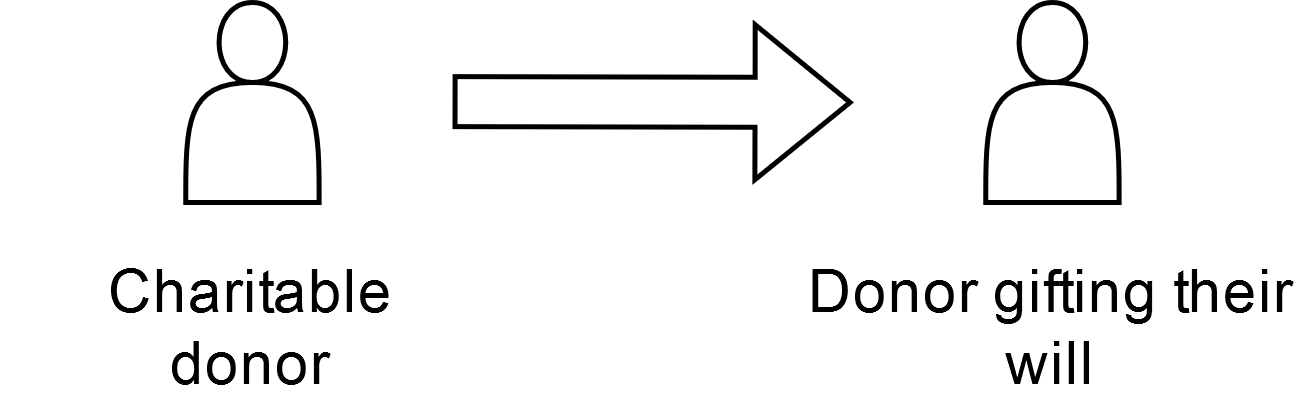

The diagram above was exported from draw.io. Its source (the exported page's mxGraphModel, read from the mxfile embedded in the PNG):
<mxGraphModel dx="613" dy="436" grid="1" gridSize="10" guides="1" tooltips="1" connect="1" arrows="1" fold="1" page="1" pageScale="1" pageWidth="827" pageHeight="1169" math="0" shadow="0">
  <root>
    <mxCell id="0" />
    <mxCell id="1" parent="0" />
    <mxCell id="P0ffk8kaBppp5EkDBaEj-1" value="" style="shape=actor;whiteSpace=wrap;html=1;" vertex="1" parent="1">
      <mxGeometry x="96.65999999999997" y="40" width="26.67" height="40" as="geometry" />
    </mxCell>
    <mxCell id="P0ffk8kaBppp5EkDBaEj-3" value="" style="shape=flexArrow;endArrow=classic;html=1;rounded=0;" edge="1" parent="1">
      <mxGeometry width="50" height="50" relative="1" as="geometry">
        <mxPoint x="150" y="59.83" as="sourcePoint" />
        <mxPoint x="230" y="60" as="targetPoint" />
      </mxGeometry>
    </mxCell>
    <mxCell id="P0ffk8kaBppp5EkDBaEj-4" value="&lt;div&gt;Charitable&lt;/div&gt;&lt;div&gt;donor&lt;/div&gt;" style="text;html=1;align=center;verticalAlign=middle;whiteSpace=wrap;rounded=0;" vertex="1" parent="1">
      <mxGeometry x="59.99000000000001" y="90" width="100" height="30" as="geometry" />
    </mxCell>
    <mxCell id="P0ffk8kaBppp5EkDBaEj-5" value="" style="shape=actor;whiteSpace=wrap;html=1;" vertex="1" parent="1">
      <mxGeometry x="256.65999999999997" y="40" width="26.67" height="40" as="geometry" />
    </mxCell>
    <mxCell id="P0ffk8kaBppp5EkDBaEj-9" value="Donor gifting their will" style="text;html=1;align=center;verticalAlign=middle;whiteSpace=wrap;rounded=0;" vertex="1" parent="1">
      <mxGeometry x="219.99" y="90" width="100" height="30" as="geometry" />
    </mxCell>
  </root>
</mxGraphModel>